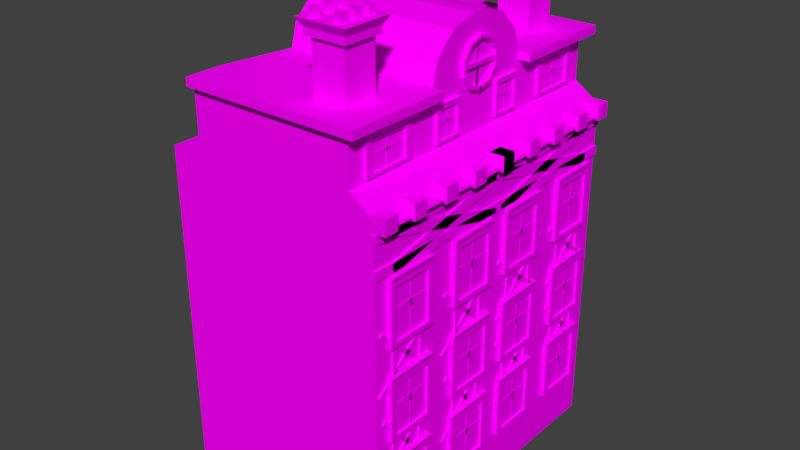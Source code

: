 # Source: b12.blend  (saved by Blender 2.77.0; exported with 4.5.12 LTS)
import bpy
from mathutils import Matrix  # noqa: F401  (used for matrix-valued properties, if any)

bpy.ops.wm.read_factory_settings(use_empty=True)
scene = bpy.context.scene
scene.name = 'Scene'

# ---- collections
col_collection_1 = bpy.data.collections.new('Collection 1'); scene.collection.children.link(col_collection_1)

# ---- images (referenced by path relative to the original .blend; pixels are not part of the script)
import os
ASSET_DIR = os.environ.get("B2B_ASSET_DIR", "")  # directory of the original .blend (textures are referenced by path, not embedded)
HERE = os.path.dirname(os.path.abspath(__file__))  # packed textures are extracted next to this script under _unpacked/

def load_image(name, relpath, width, height, colorspace="sRGB"):
    """Load a texture the original file referenced (path relative to the .blend, or extracted next to this script)."""
    p = next((c for c in (os.path.join(HERE, relpath), os.path.join(ASSET_DIR, relpath)) if relpath and os.path.exists(c)), "")
    if p:
        img = bpy.data.images.load(p, check_existing=True)
        img.name = name
    else:  # same state as the original file: an image datablock whose file is absent (Cycles renders it pink)
        img = bpy.data.images.new(name, width, height)
        img.source = "FILE"
        img.filepath = "//" + (relpath or name)
    img.colorspace_settings.name = colorspace
    return img
img_colorpalette_jpg_004 = load_image('colorPalette.jpg.004', 'colorPalette.jpg', 1024, 1024, 'sRGB')

# ---- materials (node trees are filled in below, after node groups)
mat_material_004 = bpy.data.materials.new('Material.004')
mat_material_004.alpha_threshold = 0.0
mat_material_004.roughness = 0.5
mat_material_004.line_color = (0.0, 0.0, 0.0, 1.0)

# ---- material node trees
mat_material_004.use_nodes = True; mat_material_004.node_tree.nodes.clear()
_N = mat_material_004.node_tree.nodes; _L = mat_material_004.node_tree.links
n0 = _N.new('ShaderNodeOutputMaterial'); n0.name = 'Material Output'; n0.location = (300, 300)
n1 = _N.new('ShaderNodeBsdfDiffuse'); n1.name = 'Diffuse BSDF'; n1.location = (10, 300)
n2 = _N.new('ShaderNodeTexImage'); n2.name = 'Image Texture'; n2.location = (228, 132)
n2.width = 140
n2.image = img_colorpalette_jpg_004
n3 = _N.new('ShaderNodeTexCoord'); n3.name = 'Texture Coordinate'; n3.location = (-183, 230)
_L.new(n1.outputs[0], n0.inputs[0])
_L.new(n3.outputs[2], n2.inputs[0])
_L.new(n2.outputs[0], n1.inputs[0])
n0.is_active_output = True

# ---- world
world_world = bpy.data.worlds.new('World'); scene.world = world_world
world_world.color = (0.05088, 0.05088, 0.05088)
world_world.use_sun_shadow = False
world_world.sun_shadow_jitter_overblur = 0.0
world_world.cycles.sampling_method = 'MANUAL'

# ---- meshes
me_cube = bpy.data.meshes.new('Cube')
me_cube.from_pydata([(3.02, 4.248, 0.00475), (-3.02, 4.248, 0.00475), (3.02, 4.248, 8.963), (-3.02, 4.248, 8.963), (3.02, 4.248, 9.237), (-3.02, 4.248, 9.237), (2.345, 4.248, 9.703), (3.02, 4.248, 9.237), (3.099, 4.248, 9.191), (3.038, 4.248, 8.963), (3.215, 4.248, 9.104), (3.244, 4.248, 9.03), (3.182, 4.248, 8.981), (-2.131, 4.248, 9.703), (-1.795, 1.605, 9.703), (2.345, 1.605, 9.72), (-2.131, 4.248, 10.91), (2.345, 4.248, 10.91), (-1.795, 0.1806, 12.41), (-1.795, 1.605, 10.98), (-1.795, 0.8927, 12.22), (-1.795, 1.414, 11.7), (2.345, 1.605, 10.98), (2.345, 0.1806, 12.41), (2.345, 1.414, 11.7), (2.345, 0.8927, 12.22), (2.345, 1.605, 10.91), (-1.795, 1.605, 10.91), (2.345, 3.501, 11.13), (2.345, 1.605, 11.13), (-1.795, 1.605, 11.13), (-2.131, 3.501, 11.13), (2.664, 4.455, 10.91), (2.664, 1.605, 10.91), (-2.131, 4.455, 10.91), (2.664, 4.455, 11.13), (2.664, 1.605, 11.13), (-2.131, 4.455, 11.13), (2.221, -0.01614, 11.29), (2.221, 0.4005, 11.8), (2.464, 0.4005, 11.8), (2.221, 0.6232, 11.47), (2.464, 0.6232, 11.47), (2.221, 0.6078, 11.07), (2.464, 0.6078, 11.07), (2.221, 0.3603, 10.75), (2.464, 0.3603, 10.75), (2.221, -0.04096, 10.64), (2.464, -0.04096, 10.64), (2.221, 0.0, 11.94), (2.464, 0.0, 11.94), (2.378, 0.5602, 11.34), (2.447, 0.5602, 11.34), (2.378, 0.5602, 11.24), (2.447, 0.5602, 11.24), (2.464, 0.5381, 11.44), (2.464, 0.3458, 11.73), (2.464, 0.5249, 11.1), (2.464, 0.3111, 10.83), (2.464, -0.03757, 10.73), (2.464, 0.0, 11.85), (2.351, 0.3458, 11.73), (2.351, -0.01614, 11.29), (2.351, 0.5381, 11.44), (2.351, 0.5249, 11.1), (2.351, 0.3111, 10.83), (2.351, -0.03757, 10.73), (2.351, 0.0, 11.85), (2.425, 2.53, 9.864), (2.425, 2.53, 10.58), (2.312, 2.366, 9.8), (2.425, 3.616, 9.858), (2.425, 3.616, 10.58), (2.312, 3.78, 9.787), (2.425, 2.366, 9.804), (2.425, 2.366, 10.65), (2.425, 3.78, 10.65), (2.425, 3.78, 9.787), (2.358, 2.53, 9.863), (2.358, 2.53, 10.58), (2.358, 3.616, 10.58), (2.358, 3.616, 9.858), (2.369, 2.518, 10.21), (2.369, 2.518, 10.3), (2.287, 2.518, 10.21), (2.287, 2.518, 10.3), (2.369, 3.628, 10.21), (2.369, 3.628, 10.3), (2.287, 3.628, 10.21), (2.287, 3.628, 10.3), (2.369, 3.046, 10.59), (2.369, 3.1, 10.59), (2.287, 3.046, 10.59), (2.287, 3.1, 10.59), (2.369, 3.046, 9.828), (2.369, 3.1, 9.828), (2.287, 3.046, 9.828), (2.287, 3.1, 9.828), (2.455, 2.375, 10.71), (2.281, 2.375, 10.71), (2.281, 3.771, 10.71), (2.455, 3.771, 10.71), (3.02, 0.0, 0.00475), (-3.02, 0.0, 0.00475), (3.02, 0.0, 8.966), (-3.02, 0.0, 8.963), (3.02, 0.0, 9.237), (-3.02, 0.0, 9.237), (3.02, 0.0, 9.237), (-2.131, 0.0, 9.703), (2.345, 0.0, 9.703), (3.099, 0.0, 9.192), (3.215, 0.0, 9.106), (3.244, 0.0, 9.033), (3.182, 0.0, 8.984), (3.038, 0.0, 8.966), (-1.795, 0.0, 9.703), (2.345, 0.0, 9.703), (2.447, 0.0, 11.34), (2.378, 0.0, 11.34), (2.447, 0.0, 11.24), (2.378, 0.0, 11.24), (-1.795, 0.0, 12.41), (2.345, 0.0, 12.41), (3.149, 2.626, 6.192), (3.149, 2.626, 7.554), (3.036, 2.462, 6.059), (3.149, 3.712, 6.192), (3.149, 3.712, 7.554), (3.036, 3.875, 6.059), (3.149, 2.462, 6.059), (3.149, 2.462, 7.689), (3.149, 3.875, 7.688), (3.149, 3.875, 6.059), (3.082, 2.626, 6.192), (3.082, 2.626, 7.554), (3.082, 3.712, 7.553), (3.082, 3.712, 6.192), (3.093, 2.614, 6.849), (3.093, 2.614, 7.02), (3.011, 2.614, 6.849), (3.011, 2.614, 7.02), (3.093, 3.724, 6.849), (3.093, 3.724, 7.02), (3.011, 3.724, 6.849), (3.011, 3.724, 7.02), (3.093, 3.142, 7.582), (3.093, 3.196, 7.582), (3.011, 3.142, 7.581), (3.011, 3.196, 7.581), (3.093, 3.142, 6.136), (3.093, 3.196, 6.136), (3.011, 3.142, 6.136), (3.011, 3.196, 6.136), (3.18, 2.471, 7.81), (3.005, 2.471, 7.807), (3.005, 3.866, 7.806), (3.18, 3.866, 7.808), (3.149, 2.626, 3.727), (3.149, 2.626, 5.082), (3.036, 2.462, 3.594), (3.149, 3.712, 3.727), (3.149, 3.712, 5.082), (3.036, 3.875, 3.594), (3.149, 2.462, 3.594), (3.149, 2.462, 5.214), (3.149, 3.875, 5.214), (3.149, 3.875, 3.594), (3.082, 2.626, 3.727), (3.082, 2.626, 5.082), (3.082, 3.712, 5.082), (3.082, 3.712, 3.727), (3.093, 2.614, 4.385), (3.093, 2.614, 4.555), (3.011, 2.614, 4.385), (3.011, 2.614, 4.555), (3.093, 3.724, 4.385), (3.093, 3.724, 4.555), (3.011, 3.724, 4.385), (3.011, 3.724, 4.555), (3.093, 3.142, 5.095), (3.093, 3.196, 5.095), (3.011, 3.142, 5.095), (3.011, 3.196, 5.095), (3.093, 3.142, 3.671), (3.093, 3.196, 3.671), (3.011, 3.142, 3.671), (3.011, 3.196, 3.671), (3.18, 2.471, 5.325), (3.005, 2.471, 5.325), (3.005, 3.866, 5.325), (3.18, 3.866, 5.325), (3.149, 2.626, 1.468), (3.149, 2.626, 2.823), (3.036, 2.462, 1.335), (3.149, 3.712, 1.468), (3.149, 3.712, 2.823), (3.036, 3.875, 1.335), (3.149, 2.462, 1.335), (3.149, 2.462, 2.955), (3.149, 3.875, 2.955), (3.149, 3.875, 1.335), (3.082, 2.626, 1.468), (3.082, 2.626, 2.823), (3.082, 3.712, 2.823), (3.082, 3.712, 1.468), (3.093, 2.614, 2.126), (3.093, 2.614, 2.296), (3.011, 2.614, 2.126), (3.011, 2.614, 2.296), (3.093, 3.724, 2.126), (3.093, 3.724, 2.296), (3.011, 3.724, 2.126), (3.011, 3.724, 2.296), (3.093, 3.142, 2.836), (3.093, 3.196, 2.836), (3.011, 3.142, 2.836), (3.011, 3.196, 2.836), (3.093, 3.142, 1.413), (3.093, 3.196, 1.413), (3.011, 3.142, 1.413), (3.011, 3.196, 1.413), (3.18, 2.471, 3.066), (3.005, 2.471, 3.066), (3.005, 3.866, 3.066), (3.18, 3.866, 3.066), (2.957, 3.622, 6.295), (2.957, 3.622, 5.045), (3.071, 3.724, 7.796), (3.071, 0.1093, 8.611), (3.071, 3.748, 8.071), (3.071, 0.1332, 8.887), (2.957, 3.724, 7.796), (2.957, 0.1093, 8.611), (2.957, 0.1332, 8.887), (2.957, 3.748, 8.071), (2.957, 3.737, 5.045), (2.957, 3.737, 6.295), (3.071, 3.622, 5.045), (3.071, 3.622, 6.295), (3.071, 3.737, 5.045), (3.071, 3.737, 6.295), (2.957, 2.696, 6.295), (2.957, 2.696, 5.045), (2.957, 2.811, 5.045), (2.957, 2.811, 6.295), (3.071, 2.696, 5.045), (3.071, 2.696, 6.295), (3.071, 2.811, 5.045), (3.071, 2.811, 6.295), (2.957, 2.276, 6.407), (2.957, 4.139, 4.845), (2.957, 4.213, 4.933), (2.957, 2.35, 6.495), (3.071, 4.139, 4.845), (3.071, 2.276, 6.407), (3.071, 4.213, 4.933), (3.071, 2.35, 6.495), (2.957, 3.622, 3.895), (2.957, 3.622, 2.645), (2.957, 3.737, 2.645), (2.957, 3.737, 3.895), (3.071, 3.622, 2.645), (3.071, 3.622, 3.895), (3.071, 3.737, 2.645), (3.071, 3.737, 3.895), (2.957, 2.696, 3.895), (2.957, 2.696, 2.645), (2.957, 2.811, 2.645), (2.957, 2.811, 3.895), (3.071, 2.696, 2.645), (3.071, 2.696, 3.895), (3.071, 2.811, 2.645), (3.071, 2.811, 3.895), (2.957, 2.507, 2.302), (2.957, 4.069, 4.165), (2.957, 3.981, 4.239), (2.957, 2.419, 2.375), (3.071, 4.069, 4.165), (3.071, 2.507, 2.302), (3.071, 3.981, 4.239), (3.071, 2.419, 2.375), (3.149, 0.4355, 6.192), (3.149, 0.4355, 7.554), (3.036, 0.2718, 6.059), (3.149, 1.522, 6.192), (3.149, 1.522, 7.554), (3.036, 1.685, 6.059), (3.149, 0.2718, 6.059), (3.149, 0.2718, 7.689), (3.149, 1.685, 7.688), (3.149, 1.685, 6.059), (3.082, 0.4355, 6.192), (3.082, 0.4355, 7.554), (3.082, 1.522, 7.553), (3.082, 1.522, 6.192), (3.093, 0.4235, 6.849), (3.093, 0.4235, 7.02), (3.011, 0.4235, 6.849), (3.011, 0.4235, 7.02), (3.093, 1.534, 6.849), (3.093, 1.534, 7.02), (3.011, 1.534, 6.849), (3.011, 1.534, 7.02), (3.093, 0.9515, 7.582), (3.093, 1.006, 7.582), (3.011, 0.9515, 7.581), (3.011, 1.006, 7.581), (3.093, 0.9515, 6.136), (3.093, 1.006, 6.136), (3.011, 0.9515, 6.136), (3.011, 1.006, 6.136), (3.18, 0.2808, 7.81), (3.005, 0.2808, 7.807), (3.005, 1.676, 7.806), (3.18, 1.676, 7.808), (3.149, 0.4355, 3.727), (3.149, 0.4355, 5.082), (3.036, 0.2718, 3.594), (3.149, 1.522, 3.727), (3.149, 1.522, 5.082), (3.036, 1.685, 3.594), (3.149, 0.2718, 3.594), (3.149, 0.2718, 5.214), (3.149, 1.685, 5.214), (3.149, 1.685, 3.594), (3.082, 0.4355, 3.727), (3.082, 0.4355, 5.082), (3.082, 1.522, 5.082), (3.082, 1.522, 3.727), (3.093, 0.4235, 4.385), (3.093, 0.4235, 4.555), (3.011, 0.4235, 4.385), (3.011, 0.4235, 4.555), (3.093, 1.534, 4.385), (3.093, 1.534, 4.555), (3.011, 1.534, 4.385), (3.011, 1.534, 4.555), (3.093, 0.9515, 5.095), (3.093, 1.006, 5.095), (3.011, 0.9515, 5.095), (3.011, 1.006, 5.095), (3.093, 0.9515, 3.671), (3.093, 1.006, 3.671), (3.011, 0.9515, 3.671), (3.011, 1.006, 3.671), (3.18, 0.2808, 5.325), (3.005, 0.2808, 5.325), (3.005, 1.676, 5.325), (3.18, 1.676, 5.325), (3.149, 0.4355, 1.468), (3.149, 0.4355, 2.823), (3.036, 0.2718, 1.335), (3.149, 1.522, 1.468), (3.149, 1.522, 2.823), (3.036, 1.685, 1.335), (3.149, 0.2718, 1.335), (3.149, 0.2718, 2.955), (3.149, 1.685, 2.955), (3.149, 1.685, 1.335), (3.082, 0.4355, 1.468), (3.082, 0.4355, 2.823), (3.082, 1.522, 2.823), (3.082, 1.522, 1.468), (3.093, 0.4235, 2.126), (3.093, 0.4235, 2.296), (3.011, 0.4235, 2.126), (3.011, 0.4235, 2.296), (3.093, 1.534, 2.126), (3.093, 1.534, 2.296), (3.011, 1.534, 2.126), (3.011, 1.534, 2.296), (3.093, 0.9515, 2.836), (3.093, 1.006, 2.836), (3.011, 0.9515, 2.836), (3.011, 1.006, 2.836), (3.093, 0.9515, 1.413), (3.093, 1.006, 1.413), (3.011, 0.9515, 1.413), (3.011, 1.006, 1.413), (3.18, 0.2808, 3.066), (3.005, 0.2808, 3.066), (3.005, 1.676, 3.066), (3.18, 1.676, 3.066), (2.957, 1.432, 6.295), (2.957, 1.432, 5.045), (2.957, 1.547, 5.045), (2.957, 1.547, 6.295), (3.071, 1.432, 5.045), (3.071, 1.432, 6.295), (3.071, 1.547, 5.045), (3.071, 1.547, 6.295), (2.957, 0.506, 6.295), (2.957, 0.506, 5.045), (2.957, 0.6208, 5.045), (2.957, 0.6208, 6.295), (3.071, 0.506, 5.045), (3.071, 0.506, 6.295), (3.071, 0.6208, 5.045), (3.071, 0.6208, 6.295), (2.957, 0.0857, 6.407), (2.957, 1.949, 4.845), (2.957, 2.023, 4.933), (2.957, 0.1594, 6.495), (3.071, 1.949, 4.845), (3.071, 0.0857, 6.407), (3.071, 2.023, 4.933), (3.071, 0.1594, 6.495), (2.957, 1.432, 3.895), (2.957, 1.432, 2.645), (2.957, 1.547, 2.645), (2.957, 1.547, 3.895), (3.071, 1.432, 2.645), (3.071, 1.432, 3.895), (3.071, 1.547, 2.645), (3.071, 1.547, 3.895), (2.957, 0.506, 3.895), (2.957, 0.506, 2.645), (2.957, 0.6208, 2.645), (2.957, 0.6208, 3.895), (3.071, 0.506, 2.645), (3.071, 0.506, 3.895), (3.071, 0.6208, 2.645), (3.071, 0.6208, 3.895), (2.957, 0.3172, 2.302), (2.957, 1.879, 4.165), (2.957, 1.791, 4.239), (2.957, 0.2292, 2.375), (3.071, 1.879, 4.165), (3.071, 0.3172, 2.302), (3.071, 1.791, 4.239), (3.071, 0.2292, 2.375), (2.425, 0.7597, 9.864), (2.425, 0.7597, 10.58), (2.312, 0.6652, 9.8), (2.425, 1.387, 9.858), (2.425, 1.387, 10.58), (2.312, 1.481, 9.787), (2.425, 0.6652, 9.804), (2.425, 0.6652, 10.65), (2.425, 1.481, 10.65), (2.425, 1.481, 9.787), (2.358, 0.7597, 9.863), (2.358, 0.7597, 10.58), (2.358, 1.387, 10.58), (2.358, 1.387, 9.858), (2.369, 0.7528, 10.21), (2.369, 0.7528, 10.3), (2.287, 0.7528, 10.21), (2.287, 0.7528, 10.3), (2.369, 1.394, 10.21), (2.369, 1.394, 10.3), (2.287, 1.394, 10.21), (2.287, 1.394, 10.3), (2.369, 1.058, 10.59), (2.369, 1.089, 10.59), (2.287, 1.058, 10.59), (2.287, 1.089, 10.59), (2.369, 1.058, 9.828), (2.369, 1.089, 9.828), (2.287, 1.058, 9.828), (2.287, 1.089, 9.828), (2.455, 0.6703, 10.71), (2.281, 0.6703, 10.71), (2.281, 1.476, 10.71), (2.455, 1.476, 10.71), (2.905, 3.847, 8.956), (2.905, 3.847, 9.353), (2.905, 4.243, 8.956), (2.905, 4.243, 9.353), (3.302, 3.847, 8.956), (3.302, 3.847, 9.353), (3.302, 4.243, 8.956), (3.302, 4.243, 9.353), (2.905, 2.914, 8.956), (2.905, 2.914, 9.353), (2.905, 3.31, 8.956), (2.905, 3.31, 9.353), (3.302, 2.914, 8.956), (3.302, 2.914, 9.353), (3.302, 3.31, 8.956), (3.302, 3.31, 9.353), (2.905, 1.861, 8.956), (2.905, 1.861, 9.353), (2.905, 2.258, 8.956), (2.905, 2.258, 9.353), (3.302, 1.861, 8.956), (3.302, 1.861, 9.353), (3.302, 2.258, 8.956), (3.302, 2.258, 9.353), (2.905, 0.855, 8.956), (2.905, 0.855, 9.353), (2.905, 1.252, 8.956), (2.905, 1.252, 9.353), (3.302, 0.855, 8.956), (3.302, 0.855, 9.353), (3.302, 1.252, 8.956), (3.302, 1.252, 9.353), (2.905, -0.1977, 8.956), (2.905, -0.1977, 9.353), (2.905, 0.199, 8.956), (2.905, 0.199, 9.353), (3.302, -0.1977, 8.956), (3.302, -0.1977, 9.353), (3.302, 0.199, 8.956), (3.302, 0.199, 9.353), (0.9051, 2.769, 10.65), (0.9051, 2.769, 12.48), (0.9051, 3.673, 10.65), (0.9051, 3.673, 12.48), (1.809, 2.769, 10.65), (1.809, 2.769, 12.48), (1.809, 3.673, 10.65), (1.809, 3.673, 12.48), (0.8009, 2.665, 12.48), (0.8009, 3.777, 12.48), (1.913, 3.777, 12.48), (1.913, 2.665, 12.48), (0.8009, 2.665, 12.66), (0.8009, 3.777, 12.66), (1.913, 3.777, 12.66), (1.913, 2.665, 12.66), (0.673, 2.537, 12.87), (0.673, 3.905, 12.87), (2.041, 3.905, 12.87), (2.041, 2.537, 12.87), (0.9117, 2.737, 12.78), (0.9117, 2.737, 13.09), (0.9117, 2.924, 12.78), (0.9117, 2.924, 13.09), (1.099, 2.737, 12.78), (1.099, 2.737, 13.09), (1.099, 2.924, 12.78), (1.099, 2.924, 13.09), (0.9117, 3.147, 12.78), (0.9117, 3.147, 13.09), (0.9117, 3.334, 12.78), (0.9117, 3.334, 13.09), (1.099, 3.147, 12.78), (1.099, 3.147, 13.09), (1.099, 3.334, 12.78), (1.099, 3.334, 13.09), (0.9117, 3.561, 12.78), (0.9117, 3.561, 13.09), (0.9117, 3.748, 12.78), (0.9117, 3.748, 13.09), (1.099, 3.561, 12.78), (1.099, 3.561, 13.09), (1.099, 3.748, 12.78), (1.099, 3.748, 13.09), (1.603, 2.737, 12.78), (1.603, 2.737, 13.09), (1.603, 2.924, 12.78), (1.603, 2.924, 13.09), (1.791, 2.737, 12.78), (1.791, 2.737, 13.09), (1.791, 2.924, 12.78), (1.791, 2.924, 13.09), (1.603, 3.147, 12.78), (1.603, 3.147, 13.09), (1.603, 3.334, 12.78), (1.603, 3.334, 13.09), (1.791, 3.147, 12.78), (1.791, 3.147, 13.09), (1.791, 3.334, 12.78), (1.791, 3.334, 13.09), (1.603, 3.561, 12.78), (1.603, 3.561, 13.09), (1.603, 3.748, 12.78), (1.603, 3.748, 13.09), (1.791, 3.561, 12.78), (1.791, 3.561, 13.09), (1.791, 3.748, 12.78), (1.791, 3.748, 13.09), (2.957, 0.01921, 8.691), (2.957, 4.271, 8.691), (2.957, 4.271, 8.933), (2.957, 0.01921, 8.933), (3.071, 4.271, 8.691), (3.071, 0.01921, 8.691), (3.071, 4.271, 8.933), (3.071, 0.01921, 8.933), (3.071, 0.01921, 8.107), (3.071, 4.271, 8.107), (3.071, 0.01921, 7.865), (3.071, 4.271, 7.865), (2.957, 0.01921, 8.107), (2.957, 4.271, 8.107), (2.957, 4.271, 7.865), (2.957, 0.01921, 7.865), (3.071, 3.77, 8.701), (3.071, 0.195, 7.727), (3.071, 3.662, 8.955), (3.071, 0.08691, 7.981), (2.957, 3.77, 8.701), (2.957, 0.195, 7.727), (2.957, 0.08691, 7.981), (2.957, 3.662, 8.955), (2.957, 4.083, 6.552), (2.957, 2.326, 4.871), (2.957, 2.405, 4.788), (2.957, 4.163, 6.469), (3.071, 2.326, 4.871), (3.071, 4.083, 6.552), (3.071, 2.405, 4.788), (3.071, 4.163, 6.469), (2.957, 2.363, 4.109), (2.957, 4.043, 2.352), (2.957, 4.126, 2.431), (2.957, 2.446, 4.189), (3.071, 4.043, 2.352), (3.071, 2.363, 4.109), (3.071, 4.126, 2.431), (3.071, 2.446, 4.189), (2.957, 1.893, 6.552), (2.957, 0.1358, 4.871), (2.957, 0.2152, 4.788), (2.957, 1.973, 6.469), (3.071, 0.1358, 4.871), (3.071, 1.893, 6.552), (3.071, 0.2152, 4.788), (3.071, 1.973, 6.469), (2.957, 0.1726, 4.109), (2.957, 1.853, 2.352), (2.957, 1.936, 2.431), (2.957, 0.2555, 4.189), (3.071, 1.853, 2.352), (3.071, 0.1726, 4.109), (3.071, 1.936, 2.431), (3.071, 0.2555, 4.189)], [(116, 117)], [(111, 8, 7, 108), (103, 105, 3, 1), (2, 0, 1, 3), (2, 3, 5, 4), (2, 4, 7, 8, 10, 11, 12, 9), (104, 2, 9, 115), (4, 5, 13, 6), (106, 4, 6, 110), (15, 14, 19, 22), (110, 6, 15, 117), (22, 19, 21, 24), (24, 21, 20, 25), (25, 20, 18, 23), (14, 116, 122, 18, 20, 21, 19), (15, 6, 17, 26), (14, 15, 26, 27), (6, 13, 16, 17), (13, 14, 27, 16), (28, 31, 30, 29), (27, 26, 29, 30), (16, 27, 30, 31), (26, 17, 32, 33), (32, 34, 37, 35), (33, 32, 35, 36), (17, 16, 34, 32), (28, 29, 36, 35), (16, 31, 37, 34), (31, 28, 35, 37), (29, 26, 33, 36), (38, 39, 41), (39, 40, 42, 41), (38, 41, 43), (56, 60, 67, 61), (41, 42, 44, 43), (38, 43, 45), (58, 57, 64, 65), (43, 44, 46, 45), (38, 45, 47), (45, 46, 48, 47), (57, 55, 63, 64), (55, 56, 61, 63), (38, 49, 39), (59, 58, 65, 66), (49, 50, 40, 39), (118, 52, 51, 119), (52, 54, 53, 51), (119, 51, 53, 121), (120, 54, 52, 118), (56, 55, 42, 40), (55, 57, 44, 42), (57, 58, 46, 44), (58, 59, 48, 46), (60, 56, 40, 50), (62, 63, 61), (62, 64, 63), (62, 65, 64), (62, 66, 65), (62, 61, 67), (70, 99, 100, 73), (73, 100, 101, 76, 77), (71, 72, 80, 81), (74, 70, 73, 77), (68, 69, 75, 74), (72, 71, 77, 76), (69, 72, 76, 75), (71, 68, 74, 77), (80, 79, 78, 81), (72, 69, 79, 80), (69, 68, 78, 79), (68, 71, 81, 78), (83, 85, 84, 82), (85, 89, 88, 84), (89, 87, 86, 88), (87, 83, 82, 86), (82, 84, 88, 86), (87, 89, 85, 83), (91, 93, 92, 90), (93, 97, 96, 92), (97, 95, 94, 96), (95, 91, 90, 94), (90, 92, 96, 94), (95, 97, 93, 91), (101, 100, 99, 98), (75, 76, 101, 98), (75, 98, 99, 70, 74), (13, 109, 116, 14), (12, 114, 115, 9), (11, 113, 114, 12), (10, 112, 113, 11), (8, 111, 112, 10), (4, 106, 108, 7), (3, 105, 107, 5), (5, 107, 109, 13), (0, 2, 104, 102), (0, 102, 103, 1), (54, 120, 121, 53), (123, 117, 15, 22, 24, 25, 23), (23, 18, 122, 123), (126, 155, 156, 129), (129, 156, 157, 132, 133), (127, 128, 136, 137), (130, 126, 129, 133), (124, 125, 131, 130), (128, 127, 133, 132), (125, 128, 132, 131), (127, 124, 130, 133), (136, 135, 134, 137), (128, 125, 135, 136), (125, 124, 134, 135), (124, 127, 137, 134), (139, 141, 140, 138), (141, 145, 144, 140), (145, 143, 142, 144), (143, 139, 138, 142), (138, 140, 144, 142), (143, 145, 141, 139), (147, 149, 148, 146), (149, 153, 152, 148), (153, 151, 150, 152), (151, 147, 146, 150), (146, 148, 152, 150), (151, 153, 149, 147), (157, 156, 155, 154), (131, 132, 157, 154), (131, 154, 155, 126, 130), (160, 189, 190, 163), (163, 190, 191, 166, 167), (161, 162, 170, 171), (164, 160, 163, 167), (158, 159, 165, 164), (162, 161, 167, 166), (159, 162, 166, 165), (161, 158, 164, 167), (170, 169, 168, 171), (162, 159, 169, 170), (159, 158, 168, 169), (158, 161, 171, 168), (173, 175, 174, 172), (175, 179, 178, 174), (179, 177, 176, 178), (177, 173, 172, 176), (172, 174, 178, 176), (177, 179, 175, 173), (181, 183, 182, 180), (183, 187, 186, 182), (187, 185, 184, 186), (185, 181, 180, 184), (180, 182, 186, 184), (185, 187, 183, 181), (191, 190, 189, 188), (165, 166, 191, 188), (165, 188, 189, 160, 164), (194, 223, 224, 197), (197, 224, 225, 200, 201), (195, 196, 204, 205), (198, 194, 197, 201), (192, 193, 199, 198), (196, 195, 201, 200), (193, 196, 200, 199), (195, 192, 198, 201), (204, 203, 202, 205), (196, 193, 203, 204), (193, 192, 202, 203), (192, 195, 205, 202), (207, 209, 208, 206), (209, 213, 212, 208), (213, 211, 210, 212), (211, 207, 206, 210), (206, 208, 212, 210), (211, 213, 209, 207), (215, 217, 216, 214), (217, 221, 220, 216), (221, 219, 218, 220), (219, 215, 214, 218), (214, 216, 220, 218), (219, 221, 217, 215), (225, 224, 223, 222), (199, 200, 225, 222), (199, 222, 223, 194, 198), (226, 237, 236, 227), (230, 228, 232, 235), (234, 233, 229, 231), (230, 235, 234, 231), (228, 230, 231, 229), (232, 228, 229, 233), (235, 232, 233, 234), (237, 241, 240, 236), (241, 239, 238, 240), (239, 226, 227, 238), (227, 236, 240, 238), (239, 241, 237, 226), (242, 245, 244, 243), (245, 249, 248, 244), (249, 247, 246, 248), (247, 242, 243, 246), (243, 244, 248, 246), (247, 249, 245, 242), (250, 253, 252, 251), (253, 257, 256, 252), (257, 255, 254, 256), (255, 250, 251, 254), (251, 252, 256, 254), (255, 257, 253, 250), (258, 261, 260, 259), (261, 265, 264, 260), (265, 263, 262, 264), (263, 258, 259, 262), (259, 260, 264, 262), (263, 265, 261, 258), (266, 269, 268, 267), (269, 273, 272, 268), (273, 271, 270, 272), (271, 266, 267, 270), (267, 268, 272, 270), (271, 273, 269, 266), (274, 277, 276, 275), (277, 281, 280, 276), (281, 279, 278, 280), (279, 274, 275, 278), (275, 276, 280, 278), (279, 281, 277, 274), (284, 313, 314, 287), (287, 314, 315, 290, 291), (285, 286, 294, 295), (288, 284, 287, 291), (282, 283, 289, 288), (286, 285, 291, 290), (283, 286, 290, 289), (285, 282, 288, 291), (294, 293, 292, 295), (286, 283, 293, 294), (283, 282, 292, 293), (282, 285, 295, 292), (297, 299, 298, 296), (299, 303, 302, 298), (303, 301, 300, 302), (301, 297, 296, 300), (296, 298, 302, 300), (301, 303, 299, 297), (305, 307, 306, 304), (307, 311, 310, 306), (311, 309, 308, 310), (309, 305, 304, 308), (304, 306, 310, 308), (309, 311, 307, 305), (315, 314, 313, 312), (289, 290, 315, 312), (289, 312, 313, 284, 288), (318, 347, 348, 321), (321, 348, 349, 324, 325), (319, 320, 328, 329), (322, 318, 321, 325), (316, 317, 323, 322), (320, 319, 325, 324), (317, 320, 324, 323), (319, 316, 322, 325), (328, 327, 326, 329), (320, 317, 327, 328), (317, 316, 326, 327), (316, 319, 329, 326), (331, 333, 332, 330), (333, 337, 336, 332), (337, 335, 334, 336), (335, 331, 330, 334), (330, 332, 336, 334), (335, 337, 333, 331), (339, 341, 340, 338), (341, 345, 344, 340), (345, 343, 342, 344), (343, 339, 338, 342), (338, 340, 344, 342), (343, 345, 341, 339), (349, 348, 347, 346), (323, 324, 349, 346), (323, 346, 347, 318, 322), (352, 381, 382, 355), (355, 382, 383, 358, 359), (353, 354, 362, 363), (356, 352, 355, 359), (350, 351, 357, 356), (354, 353, 359, 358), (351, 354, 358, 357), (353, 350, 356, 359), (362, 361, 360, 363), (354, 351, 361, 362), (351, 350, 360, 361), (350, 353, 363, 360), (365, 367, 366, 364), (367, 371, 370, 366), (371, 369, 368, 370), (369, 365, 364, 368), (364, 366, 370, 368), (369, 371, 367, 365), (373, 375, 374, 372), (375, 379, 378, 374), (379, 377, 376, 378), (377, 373, 372, 376), (372, 374, 378, 376), (377, 379, 375, 373), (383, 382, 381, 380), (357, 358, 383, 380), (357, 380, 381, 352, 356), (384, 387, 386, 385), (387, 391, 390, 386), (391, 389, 388, 390), (389, 384, 385, 388), (385, 386, 390, 388), (389, 391, 387, 384), (392, 395, 394, 393), (395, 399, 398, 394), (399, 397, 396, 398), (397, 392, 393, 396), (393, 394, 398, 396), (397, 399, 395, 392), (400, 403, 402, 401), (403, 407, 406, 402), (407, 405, 404, 406), (405, 400, 401, 404), (401, 402, 406, 404), (405, 407, 403, 400), (408, 411, 410, 409), (411, 415, 414, 410), (415, 413, 412, 414), (413, 408, 409, 412), (409, 410, 414, 412), (413, 415, 411, 408), (416, 419, 418, 417), (419, 423, 422, 418), (423, 421, 420, 422), (421, 416, 417, 420), (417, 418, 422, 420), (421, 423, 419, 416), (424, 427, 426, 425), (427, 431, 430, 426), (431, 429, 428, 430), (429, 424, 425, 428), (425, 426, 430, 428), (429, 431, 427, 424), (434, 463, 464, 437), (437, 464, 465, 440, 441), (435, 436, 444, 445), (438, 434, 437, 441), (432, 433, 439, 438), (436, 435, 441, 440), (433, 436, 440, 439), (435, 432, 438, 441), (444, 443, 442, 445), (436, 433, 443, 444), (433, 432, 442, 443), (432, 435, 445, 442), (447, 449, 448, 446), (449, 453, 452, 448), (453, 451, 450, 452), (451, 447, 446, 450), (446, 448, 452, 450), (451, 453, 449, 447), (455, 457, 456, 454), (457, 461, 460, 456), (461, 459, 458, 460), (459, 455, 454, 458), (454, 456, 460, 458), (459, 461, 457, 455), (465, 464, 463, 462), (439, 440, 465, 462), (439, 462, 463, 434, 438), (467, 469, 468, 466), (469, 473, 472, 468), (473, 471, 470, 472), (471, 467, 466, 470), (466, 468, 472, 470), (471, 473, 469, 467), (475, 477, 476, 474), (477, 481, 480, 476), (481, 479, 478, 480), (479, 475, 474, 478), (474, 476, 480, 478), (479, 481, 477, 475), (483, 485, 484, 482), (485, 489, 488, 484), (489, 487, 486, 488), (487, 483, 482, 486), (482, 484, 488, 486), (487, 489, 485, 483), (491, 493, 492, 490), (493, 497, 496, 492), (497, 495, 494, 496), (495, 491, 490, 494), (490, 492, 496, 494), (495, 497, 493, 491), (499, 501, 500, 498), (501, 505, 504, 500), (505, 503, 502, 504), (503, 499, 498, 502), (498, 500, 504, 502), (503, 505, 501, 499), (507, 509, 508, 506), (509, 513, 512, 508), (513, 511, 510, 512), (511, 507, 506, 510), (506, 508, 512, 510), (509, 507, 514, 515), (517, 516, 520, 521), (507, 511, 517, 514), (513, 509, 515, 516), (511, 513, 516, 517), (518, 521, 525, 522), (515, 514, 518, 519), (514, 517, 521, 518), (516, 515, 519, 520), (525, 524, 523, 522), (520, 519, 523, 524), (521, 520, 524, 525), (519, 518, 522, 523), (527, 529, 528, 526), (529, 533, 532, 528), (533, 531, 530, 532), (531, 527, 526, 530), (526, 528, 532, 530), (531, 533, 529, 527), (535, 537, 536, 534), (537, 541, 540, 536), (541, 539, 538, 540), (539, 535, 534, 538), (534, 536, 540, 538), (539, 541, 537, 535), (543, 545, 544, 542), (545, 549, 548, 544), (549, 547, 546, 548), (547, 543, 542, 546), (542, 544, 548, 546), (547, 549, 545, 543), (551, 553, 552, 550), (553, 557, 556, 552), (557, 555, 554, 556), (555, 551, 550, 554), (550, 552, 556, 554), (555, 557, 553, 551), (559, 561, 560, 558), (561, 565, 564, 560), (565, 563, 562, 564), (563, 559, 558, 562), (558, 560, 564, 562), (563, 565, 561, 559), (567, 569, 568, 566), (569, 573, 572, 568), (573, 571, 570, 572), (571, 567, 566, 570), (566, 568, 572, 570), (571, 573, 569, 567), (574, 577, 576, 575), (577, 581, 580, 576), (581, 579, 578, 580), (579, 574, 575, 578), (575, 576, 580, 578), (579, 581, 577, 574), (584, 582, 586, 589), (588, 587, 583, 585), (584, 589, 588, 585), (582, 584, 585, 583), (586, 582, 583, 587), (589, 586, 587, 588), (592, 590, 594, 597), (596, 595, 591, 593), (592, 597, 596, 593), (590, 592, 593, 591), (594, 590, 591, 595), (597, 594, 595, 596), (598, 601, 600, 599), (601, 605, 604, 600), (605, 603, 602, 604), (603, 598, 599, 602), (599, 600, 604, 602), (603, 605, 601, 598), (606, 609, 608, 607), (609, 613, 612, 608), (613, 611, 610, 612), (611, 606, 607, 610), (607, 608, 612, 610), (611, 613, 609, 606), (614, 617, 616, 615), (617, 621, 620, 616), (621, 619, 618, 620), (619, 614, 615, 618), (615, 616, 620, 618), (619, 621, 617, 614), (622, 625, 624, 623), (625, 629, 628, 624), (629, 627, 626, 628), (627, 622, 623, 626), (623, 624, 628, 626), (627, 629, 625, 622)])
_uv = me_cube.uv_layers.new(name='UVMap')
_uv.uv.foreach_set('vector', [0.7465, 0.0207, 0.7465, 0.02453, 0.7464, 0.02453, 0.7464, 0.0207, 0.7436, 0.01293, 0.7436, 0.02102, 0.7413, 0.02101, 0.7413, 0.01292, 0.7412, 0.01468, 0.7412, 0.02278, 0.738, 0.02278, 0.738, 0.01468, 0.7412, 0.01468, 0.738, 0.01468, 0.738, 0.01443, 0.7412, 0.01443, 0.7412, 0.01468, 0.7412, 0.01443, 0.7412, 0.01443, 0.7413, 0.01448, 0.7413, 0.01455, 0.7413, 0.01462, 0.7413, 0.01467, 0.7412, 0.01468, 0.7465, 0.02454, 0.7465, 0.0207, 0.7466, 0.0207, 0.7466, 0.02454, 0.7412, 0.01443, 0.738, 0.01443, 0.7384, 0.01401, 0.7409, 0.01401, 0.7409, 0.02661, 0.7409, 0.02278, 0.7413, 0.02279, 0.7413, 0.02663, 0.7459, 0.01667, 0.7459, 0.01292, 0.7466, 0.01292, 0.7466, 0.01667, 0.7409, 0.02278, 0.7409, 0.02661, 0.7409, 0.02423, 0.7409, 0.02278, 0.7466, 0.01667, 0.7466, 0.01292, 0.747, 0.01292, 0.747, 0.01667, 0.7474, 0.01667, 0.7474, 0.02041, 0.7472, 0.02041, 0.7472, 0.01667, 0.7472, 0.01667, 0.7472, 0.02041, 0.7468, 0.02041, 0.7468, 0.01667, 0.7413, 0.0256, 0.7422, 0.0256, 0.7422, 0.02805, 0.7421, 0.02805, 0.7417, 0.02787, 0.7414, 0.0274, 0.7413, 0.02676, 0.7409, 0.02423, 0.7409, 0.02661, 0.7403, 0.02661, 0.7403, 0.02423, 0.7459, 0.0207, 0.7459, 0.01695, 0.7466, 0.01695, 0.7466, 0.0207, 0.7409, 0.01401, 0.7384, 0.01401, 0.7384, 0.01292, 0.7409, 0.01292, 0.743, 0.02579, 0.743, 0.02819, 0.7423, 0.02819, 0.7423, 0.02579, 0.7385, 0.02682, 0.7385, 0.02278, 0.7395, 0.02308, 0.7395, 0.02682, 0.7466, 0.0207, 0.7466, 0.01695, 0.7467, 0.01695, 0.7467, 0.0207, 0.7423, 0.02579, 0.7423, 0.02819, 0.7422, 0.02819, 0.7422, 0.02646, 0.7413, 0.02531, 0.7428, 0.02531, 0.7429, 0.0256, 0.7413, 0.0256, 0.7467, 0.02474, 0.7467, 0.02041, 0.7468, 0.02041, 0.7468, 0.02474, 0.7463, 0.02327, 0.7463, 0.0207, 0.7464, 0.0207, 0.7464, 0.02327, 0.7428, 0.02531, 0.7428, 0.02127, 0.7429, 0.02127, 0.7429, 0.0256, 0.7385, 0.02682, 0.7395, 0.02682, 0.7395, 0.02711, 0.738, 0.02711, 0.7423, 0.02579, 0.7422, 0.02646, 0.7422, 0.0256, 0.7423, 0.0256, 0.7385, 0.02278, 0.7385, 0.02682, 0.738, 0.02711, 0.738, 0.02278, 0.7467, 0.01695, 0.7466, 0.01695, 0.7466, 0.01667, 0.7467, 0.01667, 0.2335, 0.01589, 0.2335, 0.02181, 0.2313, 0.02068, 0.2332, 0.02529, 0.2346, 0.02529, 0.2346, 0.02876, 0.2332, 0.02876, 0.2335, 0.01589, 0.2313, 0.02068, 0.23, 0.01772, 0.2325, 0.03177, 0.2325, 0.02876, 0.2331, 0.02876, 0.2331, 0.03177, 0.2304, 0.02181, 0.2318, 0.02181, 0.2318, 0.02477, 0.2304, 0.02477, 0.2335, 0.01589, 0.23, 0.01772, 0.23, 0.01406, 0.2376, 0.01253, 0.2376, 0.01568, 0.237, 0.01568, 0.237, 0.01253, 0.2304, 0.02477, 0.2318, 0.02477, 0.2318, 0.02842, 0.2304, 0.02842, 0.2335, 0.01589, 0.23, 0.01406, 0.2313, 0.0111, 0.2304, 0.02842, 0.2318, 0.02842, 0.2318, 0.03138, 0.2304, 0.03138, 0.2376, 0.01568, 0.2376, 0.01824, 0.237, 0.01824, 0.237, 0.01568, 0.2325, 0.03477, 0.2325, 0.03177, 0.2331, 0.03177, 0.2331, 0.03477, 0.2335, 0.01589, 0.2357, 0.02068, 0.2335, 0.02181, 0.2376, 0.009971, 0.2376, 0.01253, 0.237, 0.01253, 0.237, 0.009971, 0.2332, 0.02181, 0.2346, 0.02181, 0.2346, 0.02529, 0.2332, 0.02529, 0.2376, 0.01509, 0.2376, 0.009971, 0.238, 0.009971, 0.238, 0.01509, 0.2344, 0.02876, 0.2344, 0.02961, 0.234, 0.02961, 0.234, 0.02876, 0.2356, 0.02693, 0.2356, 0.02181, 0.2361, 0.02181, 0.2361, 0.02693, 0.2367, 0.02693, 0.2367, 0.03205, 0.2361, 0.03205, 0.2361, 0.02693, 0.2295, 0.01431, 0.2284, 0.01175, 0.2287, 0.0111, 0.23, 0.01406, 0.2284, 0.01175, 0.2265, 0.01078, 0.2265, 0.009971, 0.2287, 0.0111, 0.2265, 0.01078, 0.2247, 0.01175, 0.2244, 0.0111, 0.2265, 0.009971, 0.2247, 0.01175, 0.2235, 0.01431, 0.223, 0.01406, 0.2244, 0.0111, 0.2295, 0.01747, 0.2295, 0.01431, 0.23, 0.01406, 0.23, 0.01772, 0.1716, 0.8874, 0.1734, 0.8832, 0.1746, 0.8858, 0.1716, 0.8874, 0.1716, 0.8822, 0.1734, 0.8832, 0.1716, 0.8874, 0.1697, 0.8832, 0.1716, 0.8822, 0.1716, 0.8874, 0.1685, 0.8858, 0.1697, 0.8832, 0.1716, 0.8874, 0.1746, 0.8858, 0.1746, 0.8889, 0.5275, 0.3303, 0.527, 0.3145, 0.5344, 0.3145, 0.5339, 0.3303, 0.5359, 0.3145, 0.536, 0.3303, 0.5352, 0.3303, 0.5354, 0.3293, 0.5354, 0.3145, 0.5364, 0.3269, 0.5364, 0.3145, 0.5367, 0.3145, 0.5367, 0.3269, 0.5332, 0.3407, 0.5327, 0.3407, 0.5327, 0.3303, 0.5332, 0.3303, 0.5257, 0.3291, 0.5257, 0.3167, 0.5265, 0.3155, 0.5265, 0.3303, 0.5207, 0.3167, 0.5207, 0.3291, 0.52, 0.3303, 0.52, 0.3155, 0.5257, 0.3167, 0.5207, 0.3167, 0.52, 0.3155, 0.5265, 0.3155, 0.5207, 0.3291, 0.5257, 0.3291, 0.5265, 0.3303, 0.52, 0.3303, 0.1778, 0.804, 0.1828, 0.804, 0.1828, 0.8164, 0.1778, 0.8164, 0.5205, 0.3303, 0.5205, 0.3383, 0.5202, 0.3383, 0.5202, 0.3303, 0.5364, 0.3392, 0.5364, 0.3269, 0.5367, 0.3269, 0.5367, 0.3392, 0.5205, 0.3383, 0.5205, 0.3303, 0.5208, 0.3303, 0.5208, 0.3383, 0.5218, 0.3309, 0.5218, 0.3303, 0.5221, 0.3303, 0.5221, 0.3309, 0.5211, 0.3385, 0.5211, 0.3303, 0.5213, 0.3303, 0.5213, 0.3385, 0.5221, 0.3309, 0.5221, 0.3303, 0.5223, 0.3303, 0.5223, 0.3309, 0.5211, 0.3303, 0.5211, 0.3385, 0.5208, 0.3385, 0.5208, 0.3303, 0.534, 0.3385, 0.5336, 0.3385, 0.5336, 0.3303, 0.534, 0.3303, 0.5195, 0.3303, 0.5199, 0.3303, 0.5199, 0.3385, 0.5195, 0.3385, 0.5218, 0.3303, 0.5218, 0.3309, 0.5216, 0.3309, 0.5216, 0.3303, 0.537, 0.3275, 0.537, 0.3405, 0.5367, 0.3405, 0.5367, 0.3275, 0.5228, 0.3303, 0.5228, 0.3309, 0.5226, 0.3309, 0.5226, 0.3303, 0.537, 0.3145, 0.537, 0.3275, 0.5367, 0.3275, 0.5367, 0.3145, 0.536, 0.3145, 0.5364, 0.3145, 0.5364, 0.3275, 0.536, 0.3275, 0.536, 0.3275, 0.5364, 0.3275, 0.5364, 0.3405, 0.536, 0.3405, 0.5319, 0.3303, 0.5327, 0.3303, 0.5327, 0.3424, 0.5319, 0.3424, 0.5265, 0.3155, 0.52, 0.3155, 0.5195, 0.3145, 0.527, 0.3145, 0.5351, 0.3293, 0.5352, 0.3303, 0.5344, 0.3303, 0.5346, 0.3145, 0.5351, 0.3145, 0.743, 0.02128, 0.743, 0.02512, 0.7429, 0.02512, 0.7429, 0.02367, 0.7466, 0.0207, 0.7466, 0.02454, 0.7466, 0.02454, 0.7466, 0.0207, 0.7467, 0.0207, 0.7467, 0.02454, 0.7466, 0.02454, 0.7466, 0.0207, 0.7436, 0.02127, 0.7436, 0.02511, 0.7435, 0.02511, 0.7435, 0.02127, 0.7465, 0.02453, 0.7465, 0.0207, 0.7465, 0.0207, 0.7465, 0.02454, 0.738, 0.01292, 0.738, 0.01292, 0.738, 0.01292, 0.738, 0.01292, 0.7413, 0.02101, 0.7436, 0.02102, 0.7436, 0.02127, 0.7413, 0.02126, 0.7435, 0.02127, 0.7435, 0.02511, 0.743, 0.02512, 0.743, 0.02128, 0.7436, 0.02101, 0.7436, 0.01293, 0.7459, 0.01292, 0.7459, 0.02101, 0.7459, 0.02646, 0.7436, 0.02646, 0.7436, 0.02101, 0.7459, 0.02101, 0.2373, 0.03205, 0.2373, 0.02693, 0.2377, 0.02693, 0.2377, 0.03205, 0.7395, 0.02278, 0.7409, 0.02278, 0.7409, 0.02423, 0.7403, 0.02423, 0.7399, 0.02405, 0.7396, 0.02358, 0.7395, 0.02294, 0.7468, 0.01667, 0.7468, 0.02041, 0.7467, 0.02041, 0.7467, 0.01667, 0.5275, 0.3303, 0.527, 0.3145, 0.5344, 0.3145, 0.5339, 0.3303, 0.5359, 0.3145, 0.536, 0.3303, 0.5352, 0.3303, 0.5354, 0.3293, 0.5354, 0.3145, 0.5364, 0.3269, 0.5364, 0.3145, 0.5367, 0.3145, 0.5367, 0.3269, 0.5332, 0.3407, 0.5327, 0.3407, 0.5327, 0.3303, 0.5332, 0.3303, 0.5257, 0.3291, 0.5257, 0.3167, 0.5265, 0.3155, 0.5265, 0.3303, 0.5207, 0.3167, 0.5207, 0.3291, 0.52, 0.3303, 0.52, 0.3155, 0.5257, 0.3167, 0.5207, 0.3167, 0.52, 0.3155, 0.5265, 0.3155, 0.5207, 0.3291, 0.5257, 0.3291, 0.5265, 0.3303, 0.52, 0.3303, 0.1778, 0.804, 0.1828, 0.804, 0.1828, 0.8164, 0.1778, 0.8164, 0.5205, 0.3303, 0.5205, 0.3383, 0.5202, 0.3383, 0.5202, 0.3303, 0.5364, 0.3392, 0.5364, 0.3269, 0.5367, 0.3269, 0.5367, 0.3392, 0.5205, 0.3383, 0.5205, 0.3303, 0.5208, 0.3303, 0.5208, 0.3383, 0.5218, 0.3309, 0.5218, 0.3303, 0.5221, 0.3303, 0.5221, 0.3309, 0.5211, 0.3385, 0.5211, 0.3303, 0.5213, 0.3303, 0.5213, 0.3385, 0.5221, 0.3309, 0.5221, 0.3303, 0.5223, 0.3303, 0.5223, 0.3309, 0.5211, 0.3303, 0.5211, 0.3385, 0.5208, 0.3385, 0.5208, 0.3303, 0.534, 0.3385, 0.5336, 0.3385, 0.5336, 0.3303, 0.534, 0.3303, 0.5195, 0.3303, 0.5199, 0.3303, 0.5199, 0.3385, 0.5195, 0.3385, 0.5218, 0.3303, 0.5218, 0.3309, 0.5216, 0.3309, 0.5216, 0.3303, 0.537, 0.3275, 0.537, 0.3405, 0.5367, 0.3405, 0.5367, 0.3275, 0.5228, 0.3303, 0.5228, 0.3309, 0.5226, 0.3309, 0.5226, 0.3303, 0.537, 0.3145, 0.537, 0.3275, 0.5367, 0.3275, 0.5367, 0.3145, 0.536, 0.3145, 0.5364, 0.3145, 0.5364, 0.3275, 0.536, 0.3275, 0.536, 0.3275, 0.5364, 0.3275, 0.5364, 0.3405, 0.536, 0.3405, 0.5319, 0.3303, 0.5327, 0.3303, 0.5327, 0.3424, 0.5319, 0.3424, 0.5265, 0.3155, 0.52, 0.3155, 0.5195, 0.3145, 0.527, 0.3145, 0.5351, 0.3293, 0.5352, 0.3303, 0.5344, 0.3303, 0.5346, 0.3145, 0.5351, 0.3145, 0.5275, 0.3303, 0.527, 0.3145, 0.5344, 0.3145, 0.5339, 0.3303, 0.5359, 0.3145, 0.536, 0.3303, 0.5352, 0.3303, 0.5354, 0.3293, 0.5354, 0.3145, 0.5364, 0.3269, 0.5364, 0.3145, 0.5367, 0.3145, 0.5367, 0.3269, 0.5332, 0.3407, 0.5327, 0.3407, 0.5327, 0.3303, 0.5332, 0.3303, 0.5257, 0.3291, 0.5257, 0.3167, 0.5265, 0.3155, 0.5265, 0.3303, 0.5207, 0.3167, 0.5207, 0.3291, 0.52, 0.3303, 0.52, 0.3155, 0.5257, 0.3167, 0.5207, 0.3167, 0.52, 0.3155, 0.5265, 0.3155, 0.5207, 0.3291, 0.5257, 0.3291, 0.5265, 0.3303, 0.52, 0.3303, 0.1778, 0.804, 0.1828, 0.804, 0.1828, 0.8164, 0.1778, 0.8164, 0.5205, 0.3303, 0.5205, 0.3383, 0.5202, 0.3383, 0.5202, 0.3303, 0.5364, 0.3392, 0.5364, 0.3269, 0.5367, 0.3269, 0.5367, 0.3392, 0.5205, 0.3383, 0.5205, 0.3303, 0.5208, 0.3303, 0.5208, 0.3383, 0.5218, 0.3309, 0.5218, 0.3303, 0.5221, 0.3303, 0.5221, 0.3309, 0.5211, 0.3385, 0.5211, 0.3303, 0.5213, 0.3303, 0.5213, 0.3385, 0.5221, 0.3309, 0.5221, 0.3303, 0.5223, 0.3303, 0.5223, 0.3309, 0.5211, 0.3303, 0.5211, 0.3385, 0.5208, 0.3385, 0.5208, 0.3303, 0.534, 0.3385, 0.5336, 0.3385, 0.5336, 0.3303, 0.534, 0.3303, 0.5195, 0.3303, 0.5199, 0.3303, 0.5199, 0.3385, 0.5195, 0.3385, 0.5218, 0.3303, 0.5218, 0.3309, 0.5216, 0.3309, 0.5216, 0.3303, 0.537, 0.3275, 0.537, 0.3405, 0.5367, 0.3405, 0.5367, 0.3275, 0.5228, 0.3303, 0.5228, 0.3309, 0.5226, 0.3309, 0.5226, 0.3303, 0.537, 0.3145, 0.537, 0.3275, 0.5367, 0.3275, 0.5367, 0.3145, 0.536, 0.3145, 0.5364, 0.3145, 0.5364, 0.3275, 0.536, 0.3275, 0.536, 0.3275, 0.5364, 0.3275, 0.5364, 0.3405, 0.536, 0.3405, 0.5319, 0.3303, 0.5327, 0.3303, 0.5327, 0.3424, 0.5319, 0.3424, 0.5265, 0.3155, 0.52, 0.3155, 0.5195, 0.3145, 0.527, 0.3145, 0.5351, 0.3293, 0.5352, 0.3303, 0.5344, 0.3303, 0.5346, 0.3145, 0.5351, 0.3145, 0.5275, 0.3303, 0.527, 0.3145, 0.5344, 0.3145, 0.5339, 0.3303, 0.5359, 0.3145, 0.536, 0.3303, 0.5352, 0.3303, 0.5354, 0.3293, 0.5354, 0.3145, 0.5364, 0.3269, 0.5364, 0.3145, 0.5367, 0.3145, 0.5367, 0.3269, 0.5332, 0.3407, 0.5327, 0.3407, 0.5327, 0.3303, 0.5332, 0.3303, 0.5257, 0.3291, 0.5257, 0.3167, 0.5265, 0.3155, 0.5265, 0.3303, 0.5207, 0.3167, 0.5207, 0.3291, 0.52, 0.3303, 0.52, 0.3155, 0.5257, 0.3167, 0.5207, 0.3167, 0.52, 0.3155, 0.5265, 0.3155, 0.5207, 0.3291, 0.5257, 0.3291, 0.5265, 0.3303, 0.52, 0.3303, 0.1778, 0.804, 0.1828, 0.804, 0.1828, 0.8164, 0.1778, 0.8164, 0.5205, 0.3303, 0.5205, 0.3383, 0.5202, 0.3383, 0.5202, 0.3303, 0.5364, 0.3392, 0.5364, 0.3269, 0.5367, 0.3269, 0.5367, 0.3392, 0.5205, 0.3383, 0.5205, 0.3303, 0.5208, 0.3303, 0.5208, 0.3383, 0.5218, 0.3309, 0.5218, 0.3303, 0.5221, 0.3303, 0.5221, 0.3309, 0.5211, 0.3385, 0.5211, 0.3303, 0.5213, 0.3303, 0.5213, 0.3385, 0.5221, 0.3309, 0.5221, 0.3303, 0.5223, 0.3303, 0.5223, 0.3309, 0.5211, 0.3303, 0.5211, 0.3385, 0.5208, 0.3385, 0.5208, 0.3303, 0.534, 0.3385, 0.5336, 0.3385, 0.5336, 0.3303, 0.534, 0.3303, 0.5195, 0.3303, 0.5199, 0.3303, 0.5199, 0.3385, 0.5195, 0.3385, 0.5218, 0.3303, 0.5218, 0.3309, 0.5216, 0.3309, 0.5216, 0.3303, 0.537, 0.3275, 0.537, 0.3405, 0.5367, 0.3405, 0.5367, 0.3275, 0.5228, 0.3303, 0.5228, 0.3309, 0.5226, 0.3309, 0.5226, 0.3303, 0.537, 0.3145, 0.537, 0.3275, 0.5367, 0.3275, 0.5367, 0.3145, 0.536, 0.3145, 0.5364, 0.3145, 0.5364, 0.3275, 0.536, 0.3275, 0.536, 0.3275, 0.5364, 0.3275, 0.5364, 0.3405, 0.536, 0.3405, 0.5319, 0.3303, 0.5327, 0.3303, 0.5327, 0.3424, 0.5319, 0.3424, 0.5265, 0.3155, 0.52, 0.3155, 0.5195, 0.3145, 0.527, 0.3145, 0.5351, 0.3293, 0.5352, 0.3303, 0.5344, 0.3303, 0.5346, 0.3145, 0.5351, 0.3145, 0.5307, 0.1996, 0.5312, 0.1996, 0.5312, 0.208, 0.5307, 0.208, 0.5253, 0.2083, 0.5253, 0.2075, 0.5258, 0.2075, 0.5258, 0.2083, 0.5258, 0.2083, 0.5258, 0.2075, 0.5263, 0.2075, 0.5263, 0.2083, 0.5278, 0.1911, 0.5283, 0.1911, 0.5283, 0.2075, 0.5278, 0.2075, 0.5249, 0.1911, 0.5253, 0.1911, 0.5253, 0.2075, 0.5249, 0.2075, 0.5268, 0.1911, 0.5273, 0.1911, 0.5273, 0.2075, 0.5268, 0.2075, 0.5224, 0.2075, 0.5219, 0.2075, 0.5219, 0.1911, 0.5224, 0.1911, 0.5332, 0.2041, 0.5337, 0.2041, 0.5337, 0.2105, 0.5332, 0.2105, 0.5302, 0.1911, 0.5307, 0.1911, 0.5307, 0.1996, 0.5302, 0.1996, 0.5332, 0.1976, 0.5337, 0.1976, 0.5337, 0.2041, 0.5332, 0.2041, 0.5218, 0.2091, 0.5214, 0.2091, 0.5214, 0.2083, 0.5218, 0.2083, 0.5282, 0.2083, 0.5278, 0.2083, 0.5278, 0.2075, 0.5282, 0.2075, 0.5317, 0.1911, 0.5322, 0.1911, 0.5322, 0.1996, 0.5317, 0.1996, 0.5342, 0.1976, 0.5337, 0.1976, 0.5337, 0.1911, 0.5342, 0.1911, 0.5312, 0.1996, 0.5317, 0.1996, 0.5317, 0.208, 0.5312, 0.208, 0.5342, 0.1911, 0.5347, 0.1911, 0.5347, 0.1976, 0.5342, 0.1976, 0.5278, 0.2083, 0.5274, 0.2083, 0.5274, 0.2075, 0.5278, 0.2075, 0.5253, 0.2083, 0.525, 0.2083, 0.525, 0.2075, 0.5253, 0.2075, 0.5258, 0.2075, 0.5253, 0.2075, 0.5253, 0.1911, 0.5258, 0.1911, 0.5224, 0.1911, 0.5229, 0.1911, 0.5229, 0.2075, 0.5224, 0.2075, 0.5268, 0.2075, 0.5263, 0.2075, 0.5263, 0.1911, 0.5268, 0.1911, 0.5239, 0.1911, 0.5244, 0.1911, 0.5244, 0.2075, 0.5239, 0.2075, 0.5219, 0.2075, 0.5219, 0.2083, 0.5214, 0.2083, 0.5214, 0.2075, 0.5244, 0.2083, 0.5244, 0.2075, 0.5249, 0.2075, 0.5249, 0.2083, 0.5288, 0.1996, 0.5293, 0.1996, 0.5293, 0.208, 0.5288, 0.208, 0.5332, 0.1976, 0.5327, 0.1976, 0.5327, 0.1911, 0.5332, 0.1911, 0.5322, 0.1911, 0.5327, 0.1911, 0.5327, 0.1996, 0.5322, 0.1996, 0.5337, 0.2041, 0.5342, 0.2041, 0.5342, 0.2105, 0.5337, 0.2105, 0.5317, 0.2088, 0.5313, 0.2088, 0.5313, 0.208, 0.5317, 0.208, 0.5261, 0.2091, 0.5257, 0.2091, 0.5257, 0.2083, 0.5261, 0.2083, 0.5322, 0.1996, 0.5327, 0.1996, 0.5327, 0.208, 0.5322, 0.208, 0.5332, 0.2041, 0.5327, 0.2041, 0.5327, 0.1976, 0.5332, 0.1976, 0.5307, 0.1911, 0.5312, 0.1911, 0.5312, 0.1996, 0.5307, 0.1996, 0.5337, 0.1976, 0.5342, 0.1976, 0.5342, 0.2041, 0.5337, 0.2041, 0.5292, 0.2088, 0.5288, 0.2088, 0.5288, 0.208, 0.5292, 0.208, 0.5272, 0.2083, 0.5268, 0.2083, 0.5268, 0.2075, 0.5272, 0.2075, 0.5229, 0.1911, 0.5234, 0.1911, 0.5234, 0.2075, 0.5229, 0.2075, 0.5263, 0.2075, 0.5258, 0.2075, 0.5258, 0.1911, 0.5263, 0.1911, 0.5209, 0.1911, 0.5214, 0.1911, 0.5214, 0.2075, 0.5209, 0.2075, 0.5239, 0.2075, 0.5234, 0.2075, 0.5234, 0.1911, 0.5239, 0.1911, 0.5224, 0.2083, 0.5224, 0.2075, 0.5229, 0.2075, 0.5229, 0.2083, 0.5229, 0.2083, 0.5229, 0.2075, 0.5234, 0.2075, 0.5234, 0.2083, 0.5275, 0.3303, 0.527, 0.3145, 0.5344, 0.3145, 0.5339, 0.3303, 0.5359, 0.3145, 0.536, 0.3303, 0.5352, 0.3303, 0.5354, 0.3293, 0.5354, 0.3145, 0.5364, 0.3269, 0.5364, 0.3145, 0.5367, 0.3145, 0.5367, 0.3269, 0.5332, 0.3407, 0.5327, 0.3407, 0.5327, 0.3303, 0.5332, 0.3303, 0.5257, 0.3291, 0.5257, 0.3167, 0.5265, 0.3155, 0.5265, 0.3303, 0.5207, 0.3167, 0.5207, 0.3291, 0.52, 0.3303, 0.52, 0.3155, 0.5257, 0.3167, 0.5207, 0.3167, 0.52, 0.3155, 0.5265, 0.3155, 0.5207, 0.3291, 0.5257, 0.3291, 0.5265, 0.3303, 0.52, 0.3303, 0.1778, 0.804, 0.1828, 0.804, 0.1828, 0.8164, 0.1778, 0.8164, 0.5205, 0.3303, 0.5205, 0.3383, 0.5202, 0.3383, 0.5202, 0.3303, 0.5364, 0.3392, 0.5364, 0.3269, 0.5367, 0.3269, 0.5367, 0.3392, 0.5205, 0.3383, 0.5205, 0.3303, 0.5208, 0.3303, 0.5208, 0.3383, 0.5218, 0.3309, 0.5218, 0.3303, 0.5221, 0.3303, 0.5221, 0.3309, 0.5211, 0.3385, 0.5211, 0.3303, 0.5213, 0.3303, 0.5213, 0.3385, 0.5221, 0.3309, 0.5221, 0.3303, 0.5223, 0.3303, 0.5223, 0.3309, 0.5211, 0.3303, 0.5211, 0.3385, 0.5208, 0.3385, 0.5208, 0.3303, 0.534, 0.3385, 0.5336, 0.3385, 0.5336, 0.3303, 0.534, 0.3303, 0.5195, 0.3303, 0.5199, 0.3303, 0.5199, 0.3385, 0.5195, 0.3385, 0.5218, 0.3303, 0.5218, 0.3309, 0.5216, 0.3309, 0.5216, 0.3303, 0.537, 0.3275, 0.537, 0.3405, 0.5367, 0.3405, 0.5367, 0.3275, 0.5228, 0.3303, 0.5228, 0.3309, 0.5226, 0.3309, 0.5226, 0.3303, 0.537, 0.3145, 0.537, 0.3275, 0.5367, 0.3275, 0.5367, 0.3145, 0.536, 0.3145, 0.5364, 0.3145, 0.5364, 0.3275, 0.536, 0.3275, 0.536, 0.3275, 0.5364, 0.3275, 0.5364, 0.3405, 0.536, 0.3405, 0.5319, 0.3303, 0.5327, 0.3303, 0.5327, 0.3424, 0.5319, 0.3424, 0.5265, 0.3155, 0.52, 0.3155, 0.5195, 0.3145, 0.527, 0.3145, 0.5351, 0.3293, 0.5352, 0.3303, 0.5344, 0.3303, 0.5346, 0.3145, 0.5351, 0.3145, 0.5275, 0.3303, 0.527, 0.3145, 0.5344, 0.3145, 0.5339, 0.3303, 0.5359, 0.3145, 0.536, 0.3303, 0.5352, 0.3303, 0.5354, 0.3293, 0.5354, 0.3145, 0.5364, 0.3269, 0.5364, 0.3145, 0.5367, 0.3145, 0.5367, 0.3269, 0.5332, 0.3407, 0.5327, 0.3407, 0.5327, 0.3303, 0.5332, 0.3303, 0.5257, 0.3291, 0.5257, 0.3167, 0.5265, 0.3155, 0.5265, 0.3303, 0.5207, 0.3167, 0.5207, 0.3291, 0.52, 0.3303, 0.52, 0.3155, 0.5257, 0.3167, 0.5207, 0.3167, 0.52, 0.3155, 0.5265, 0.3155, 0.5207, 0.3291, 0.5257, 0.3291, 0.5265, 0.3303, 0.52, 0.3303, 0.1778, 0.804, 0.1828, 0.804, 0.1828, 0.8164, 0.1778, 0.8164, 0.5205, 0.3303, 0.5205, 0.3383, 0.5202, 0.3383, 0.5202, 0.3303, 0.5364, 0.3392, 0.5364, 0.3269, 0.5367, 0.3269, 0.5367, 0.3392, 0.5205, 0.3383, 0.5205, 0.3303, 0.5208, 0.3303, 0.5208, 0.3383, 0.5218, 0.3309, 0.5218, 0.3303, 0.5221, 0.3303, 0.5221, 0.3309, 0.5211, 0.3385, 0.5211, 0.3303, 0.5213, 0.3303, 0.5213, 0.3385, 0.5221, 0.3309, 0.5221, 0.3303, 0.5223, 0.3303, 0.5223, 0.3309, 0.5211, 0.3303, 0.5211, 0.3385, 0.5208, 0.3385, 0.5208, 0.3303, 0.534, 0.3385, 0.5336, 0.3385, 0.5336, 0.3303, 0.534, 0.3303, 0.5195, 0.3303, 0.5199, 0.3303, 0.5199, 0.3385, 0.5195, 0.3385, 0.5218, 0.3303, 0.5218, 0.3309, 0.5216, 0.3309, 0.5216, 0.3303, 0.537, 0.3275, 0.537, 0.3405, 0.5367, 0.3405, 0.5367, 0.3275, 0.5228, 0.3303, 0.5228, 0.3309, 0.5226, 0.3309, 0.5226, 0.3303, 0.537, 0.3145, 0.537, 0.3275, 0.5367, 0.3275, 0.5367, 0.3145, 0.536, 0.3145, 0.5364, 0.3145, 0.5364, 0.3275, 0.536, 0.3275, 0.536, 0.3275, 0.5364, 0.3275, 0.5364, 0.3405, 0.536, 0.3405, 0.5319, 0.3303, 0.5327, 0.3303, 0.5327, 0.3424, 0.5319, 0.3424, 0.5265, 0.3155, 0.52, 0.3155, 0.5195, 0.3145, 0.527, 0.3145, 0.5351, 0.3293, 0.5352, 0.3303, 0.5344, 0.3303, 0.5346, 0.3145, 0.5351, 0.3145, 0.5275, 0.3303, 0.527, 0.3145, 0.5344, 0.3145, 0.5339, 0.3303, 0.5359, 0.3145, 0.536, 0.3303, 0.5352, 0.3303, 0.5354, 0.3293, 0.5354, 0.3145, 0.5364, 0.3269, 0.5364, 0.3145, 0.5367, 0.3145, 0.5367, 0.3269, 0.5332, 0.3407, 0.5327, 0.3407, 0.5327, 0.3303, 0.5332, 0.3303, 0.5257, 0.3291, 0.5257, 0.3167, 0.5265, 0.3155, 0.5265, 0.3303, 0.5207, 0.3167, 0.5207, 0.3291, 0.52, 0.3303, 0.52, 0.3155, 0.5257, 0.3167, 0.5207, 0.3167, 0.52, 0.3155, 0.5265, 0.3155, 0.5207, 0.3291, 0.5257, 0.3291, 0.5265, 0.3303, 0.52, 0.3303, 0.1778, 0.804, 0.1828, 0.804, 0.1828, 0.8164, 0.1778, 0.8164, 0.5205, 0.3303, 0.5205, 0.3383, 0.5202, 0.3383, 0.5202, 0.3303, 0.5364, 0.3392, 0.5364, 0.3269, 0.5367, 0.3269, 0.5367, 0.3392, 0.5205, 0.3383, 0.5205, 0.3303, 0.5208, 0.3303, 0.5208, 0.3383, 0.5218, 0.3309, 0.5218, 0.3303, 0.5221, 0.3303, 0.5221, 0.3309, 0.5211, 0.3385, 0.5211, 0.3303, 0.5213, 0.3303, 0.5213, 0.3385, 0.5221, 0.3309, 0.5221, 0.3303, 0.5223, 0.3303, 0.5223, 0.3309, 0.5211, 0.3303, 0.5211, 0.3385, 0.5208, 0.3385, 0.5208, 0.3303, 0.534, 0.3385, 0.5336, 0.3385, 0.5336, 0.3303, 0.534, 0.3303, 0.5195, 0.3303, 0.5199, 0.3303, 0.5199, 0.3385, 0.5195, 0.3385, 0.5218, 0.3303, 0.5218, 0.3309, 0.5216, 0.3309, 0.5216, 0.3303, 0.537, 0.3275, 0.537, 0.3405, 0.5367, 0.3405, 0.5367, 0.3275, 0.5228, 0.3303, 0.5228, 0.3309, 0.5226, 0.3309, 0.5226, 0.3303, 0.537, 0.3145, 0.537, 0.3275, 0.5367, 0.3275, 0.5367, 0.3145, 0.536, 0.3145, 0.5364, 0.3145, 0.5364, 0.3275, 0.536, 0.3275, 0.536, 0.3275, 0.5364, 0.3275, 0.5364, 0.3405, 0.536, 0.3405, 0.5319, 0.3303, 0.5327, 0.3303, 0.5327, 0.3424, 0.5319, 0.3424, 0.5265, 0.3155, 0.52, 0.3155, 0.5195, 0.3145, 0.527, 0.3145, 0.5351, 0.3293, 0.5352, 0.3303, 0.5344, 0.3303, 0.5346, 0.3145, 0.5351, 0.3145, 0.5312, 0.1911, 0.5317, 0.1911, 0.5317, 0.1996, 0.5312, 0.1996, 0.5347, 0.1911, 0.5352, 0.1911, 0.5352, 0.1976, 0.5347, 0.1976, 0.5317, 0.1996, 0.5322, 0.1996, 0.5322, 0.208, 0.5317, 0.208, 0.5209, 0.2075, 0.5214, 0.2075, 0.5214, 0.214, 0.5209, 0.214, 0.5296, 0.2088, 0.5293, 0.2088, 0.5293, 0.208, 0.5296, 0.208, 0.5288, 0.2083, 0.5284, 0.2083, 0.5284, 0.2075, 0.5288, 0.2075, 0.5293, 0.1911, 0.5298, 0.1911, 0.5298, 0.1996, 0.5293, 0.1996, 0.5347, 0.1976, 0.5352, 0.1976, 0.5352, 0.2041, 0.5347, 0.2041, 0.5302, 0.1996, 0.5298, 0.1996, 0.5298, 0.1911, 0.5302, 0.1911, 0.5347, 0.2041, 0.5352, 0.2041, 0.5352, 0.2105, 0.5347, 0.2105, 0.5307, 0.2088, 0.5304, 0.2088, 0.5304, 0.208, 0.5307, 0.208, 0.5267, 0.2083, 0.5263, 0.2083, 0.5263, 0.2075, 0.5267, 0.2075, 0.5224, 0.2075, 0.5219, 0.2075, 0.5219, 0.1911, 0.5224, 0.1911, 0.5268, 0.1911, 0.5273, 0.1911, 0.5273, 0.2075, 0.5268, 0.2075, 0.5249, 0.1911, 0.5253, 0.1911, 0.5253, 0.2075, 0.5249, 0.2075, 0.5278, 0.1911, 0.5283, 0.1911, 0.5283, 0.2075, 0.5278, 0.2075, 0.5258, 0.2083, 0.5258, 0.2075, 0.5263, 0.2075, 0.5263, 0.2083, 0.5253, 0.2083, 0.5253, 0.2075, 0.5258, 0.2075, 0.5258, 0.2083, 0.5302, 0.1996, 0.5307, 0.1996, 0.5307, 0.208, 0.5302, 0.208, 0.5327, 0.2041, 0.5332, 0.2041, 0.5332, 0.2105, 0.5327, 0.2105, 0.5302, 0.208, 0.5298, 0.208, 0.5298, 0.1996, 0.5302, 0.1996, 0.5219, 0.2075, 0.5224, 0.2075, 0.5224, 0.214, 0.5219, 0.214, 0.5311, 0.2088, 0.5307, 0.2088, 0.5307, 0.208, 0.5311, 0.208, 0.5257, 0.2091, 0.5253, 0.2091, 0.5253, 0.2083, 0.5257, 0.2083, 0.5288, 0.1911, 0.5293, 0.1911, 0.5293, 0.1996, 0.5288, 0.1996, 0.5332, 0.1911, 0.5337, 0.1911, 0.5337, 0.1976, 0.5332, 0.1976, 0.5298, 0.208, 0.5293, 0.208, 0.5293, 0.1996, 0.5298, 0.1996, 0.5342, 0.2041, 0.5347, 0.2041, 0.5347, 0.2105, 0.5342, 0.2105, 0.5301, 0.2088, 0.5298, 0.2088, 0.5298, 0.208, 0.5301, 0.208, 0.5321, 0.2088, 0.5317, 0.2088, 0.5317, 0.208, 0.5321, 0.208, 0.5214, 0.1911, 0.5219, 0.1911, 0.5219, 0.2075, 0.5214, 0.2075, 0.5288, 0.2075, 0.5283, 0.2075, 0.5283, 0.1911, 0.5288, 0.1911, 0.5244, 0.1911, 0.5249, 0.1911, 0.5249, 0.2075, 0.5244, 0.2075, 0.5278, 0.2075, 0.5273, 0.2075, 0.5273, 0.1911, 0.5278, 0.1911, 0.5239, 0.2083, 0.5239, 0.2075, 0.5244, 0.2075, 0.5244, 0.2083, 0.5234, 0.2083, 0.5234, 0.2075, 0.5239, 0.2075, 0.5239, 0.2083, 0.5275, 0.3303, 0.527, 0.3145, 0.5344, 0.3145, 0.5339, 0.3303, 0.5359, 0.3145, 0.536, 0.3303, 0.5352, 0.3303, 0.5354, 0.3293, 0.5354, 0.3145, 0.5364, 0.3269, 0.5364, 0.3145, 0.5367, 0.3145, 0.5367, 0.3269, 0.5332, 0.3407, 0.5327, 0.3407, 0.5327, 0.3303, 0.5332, 0.3303, 0.5257, 0.3291, 0.5257, 0.3167, 0.5265, 0.3155, 0.5265, 0.3303, 0.5207, 0.3167, 0.5207, 0.3291, 0.52, 0.3303, 0.52, 0.3155, 0.5257, 0.3167, 0.5207, 0.3167, 0.52, 0.3155, 0.5265, 0.3155, 0.5207, 0.3291, 0.5257, 0.3291, 0.5265, 0.3303, 0.52, 0.3303, 0.1778, 0.804, 0.1828, 0.804, 0.1828, 0.8164, 0.1778, 0.8164, 0.5205, 0.3303, 0.5205, 0.3383, 0.5202, 0.3383, 0.5202, 0.3303, 0.5364, 0.3392, 0.5364, 0.3269, 0.5367, 0.3269, 0.5367, 0.3392, 0.5205, 0.3383, 0.5205, 0.3303, 0.5208, 0.3303, 0.5208, 0.3383, 0.5218, 0.3309, 0.5218, 0.3303, 0.5221, 0.3303, 0.5221, 0.3309, 0.5211, 0.3385, 0.5211, 0.3303, 0.5213, 0.3303, 0.5213, 0.3385, 0.5221, 0.3309, 0.5221, 0.3303, 0.5223, 0.3303, 0.5223, 0.3309, 0.5211, 0.3303, 0.5211, 0.3385, 0.5208, 0.3385, 0.5208, 0.3303, 0.534, 0.3385, 0.5336, 0.3385, 0.5336, 0.3303, 0.534, 0.3303, 0.5195, 0.3303, 0.5199, 0.3303, 0.5199, 0.3385, 0.5195, 0.3385, 0.5218, 0.3303, 0.5218, 0.3309, 0.5216, 0.3309, 0.5216, 0.3303, 0.537, 0.3275, 0.537, 0.3405, 0.5367, 0.3405, 0.5367, 0.3275, 0.5228, 0.3303, 0.5228, 0.3309, 0.5226, 0.3309, 0.5226, 0.3303, 0.537, 0.3145, 0.537, 0.3275, 0.5367, 0.3275, 0.5367, 0.3145, 0.536, 0.3145, 0.5364, 0.3145, 0.5364, 0.3275, 0.536, 0.3275, 0.536, 0.3275, 0.5364, 0.3275, 0.5364, 0.3405, 0.536, 0.3405, 0.5319, 0.3303, 0.5327, 0.3303, 0.5327, 0.3424, 0.5319, 0.3424, 0.5265, 0.3155, 0.52, 0.3155, 0.5195, 0.3145, 0.527, 0.3145, 0.5351, 0.3293, 0.5352, 0.3303, 0.5344, 0.3303, 0.5346, 0.3145, 0.5351, 0.3145, 0.0, 0.0, 0.0, 0.0, 0.0, 0.0, 0.0, 0.0, 0.0, 0.0, 0.0, 0.0, 0.0, 0.0, 0.0, 0.0, 0.0, 0.0, 0.0, 0.0, 0.0, 0.0, 0.0, 0.0, 0.0, 0.0, 0.0, 0.0, 0.0, 0.0, 0.0, 0.0, 0.0, 0.0, 0.0, 0.0, 0.0, 0.0, 0.0, 0.0, 0.0, 0.0, 0.0, 0.0, 0.0, 0.0, 0.0, 0.0, 0.0, 0.0, 0.0, 0.0, 0.0, 0.0, 0.0, 0.0, 0.0, 0.0, 0.0, 0.0, 0.0, 0.0, 0.0, 0.0, 0.0, 0.0, 0.0, 0.0, 0.0, 0.0, 0.0, 0.0, 0.0, 0.0, 0.0, 0.0, 0.0, 0.0, 0.0, 0.0, 0.0, 0.0, 0.0, 0.0, 0.0, 0.0, 0.0, 0.0, 0.0, 0.0, 0.0, 0.0, 0.0, 0.0, 0.0, 0.0, 0.0, 0.0, 0.0, 0.0, 0.0, 0.0, 0.0, 0.0, 0.0, 0.0, 0.0, 0.0, 0.0, 0.0, 0.0, 0.0, 0.0, 0.0, 0.0, 0.0, 0.0, 0.0, 0.0, 0.0, 0.0, 0.0, 0.0, 0.0, 0.0, 0.0, 0.0, 0.0, 0.0, 0.0, 0.0, 0.0, 0.0, 0.0, 0.0, 0.0, 0.0, 0.0, 0.0, 0.0, 0.0, 0.0, 0.0, 0.0, 0.0, 0.0, 0.0, 0.0, 0.0, 0.0, 0.0, 0.0, 0.0, 0.0, 0.0, 0.0, 0.0, 0.0, 0.0, 0.0, 0.0, 0.0, 0.0, 0.0, 0.0, 0.0, 0.0, 0.0, 0.0, 0.0, 0.0, 0.0, 0.0, 0.0, 0.0, 0.0, 0.0, 0.0, 0.0, 0.0, 0.0, 0.0, 0.0, 0.0, 0.0, 0.0, 0.0, 0.0, 0.0, 0.0, 0.0, 0.0, 0.0, 0.0, 0.0, 0.0, 0.0, 0.0, 0.0, 0.0, 0.0, 0.0, 0.0, 0.0, 0.0, 0.0, 0.0, 0.0, 0.0, 0.0, 0.0, 0.0, 0.0, 0.0, 0.0, 0.0, 0.0, 0.0, 0.0, 0.0, 0.0, 0.0, 0.0, 0.0, 0.0, 0.0, 0.0, 0.0, 0.0, 0.0, 0.0, 0.0, 0.0, 0.0, 0.0, 0.0, 0.0, 0.0, 0.0, 0.0, 0.01785, 0.02755, 0.01941, 0.02755, 0.01941, 0.03261, 0.01785, 0.03261, 0.01205, 0.03035, 0.01361, 0.03035, 0.01361, 0.0354, 0.01205, 0.0354, 0.005795, 0.03035, 0.00735, 0.03035, 0.00735, 0.0354, 0.005795, 0.0354, 0.00735, 0.03035, 0.008906, 0.03035, 0.008906, 0.0354, 0.00735, 0.0354, 0.009212, 0.03431, 0.009212, 0.03182, 0.01077, 0.03182, 0.01077, 0.03431, 0.01379, 0.03064, 0.01379, 0.03312, 0.01361, 0.03341, 0.01361, 0.03035, 0.01905, 0.01627, 0.01905, 0.0132, 0.01936, 0.0132, 0.01936, 0.01627, 0.01379, 0.03312, 0.01534, 0.03312, 0.01552, 0.03341, 0.01361, 0.03341, 0.01534, 0.03064, 0.01379, 0.03064, 0.01361, 0.03035, 0.01552, 0.03035, 0.01534, 0.03312, 0.01534, 0.03064, 0.01552, 0.03035, 0.01552, 0.03341, 0.01882, 0.02414, 0.01882, 0.0272, 0.01845, 0.02755, 0.01845, 0.02379, 0.01912, 0.0272, 0.01912, 0.02414, 0.01943, 0.02414, 0.01943, 0.0272, 0.01912, 0.02414, 0.01912, 0.0272, 0.01882, 0.0272, 0.01882, 0.02414, 0.01905, 0.0132, 0.01905, 0.01627, 0.01875, 0.01627, 0.01875, 0.0132, 0.01609, 0.02755, 0.01609, 0.02379, 0.01845, 0.02379, 0.01845, 0.02755, 0.01875, 0.0132, 0.01875, 0.01627, 0.01838, 0.01662, 0.01838, 0.01285, 0.01936, 0.01627, 0.01936, 0.0132, 0.01973, 0.01285, 0.01973, 0.01662, 0.01943, 0.0272, 0.01943, 0.02414, 0.01979, 0.02379, 0.01979, 0.02755, 0.6073, 0.03209, 0.6077, 0.03209, 0.6077, 0.03295, 0.6073, 0.03295, 0.6077, 0.03382, 0.6073, 0.03382, 0.6073, 0.03295, 0.6077, 0.03295, 0.6022, 0.03269, 0.6026, 0.03269, 0.6026, 0.03355, 0.6022, 0.03355, 0.608, 0.03295, 0.6083, 0.03295, 0.6083, 0.03382, 0.608, 0.03382, 0.6094, 0.03399, 0.6091, 0.03399, 0.6091, 0.03348, 0.6094, 0.03348, 0.609, 0.018, 0.609, 0.01748, 0.6093, 0.01748, 0.6093, 0.018, 0.6077, 0.03209, 0.608, 0.03209, 0.608, 0.03295, 0.6077, 0.03295, 0.6049, 0.03341, 0.6052, 0.03341, 0.6052, 0.03428, 0.6049, 0.03428, 0.609, 0.02213, 0.6093, 0.02213, 0.6093, 0.02299, 0.609, 0.02299, 0.6093, 0.02213, 0.6096, 0.02213, 0.6096, 0.02299, 0.6093, 0.02299, 0.609, 0.02351, 0.609, 0.02299, 0.6093, 0.02299, 0.6093, 0.02351, 0.6055, 0.03393, 0.6055, 0.03341, 0.6058, 0.03341, 0.6058, 0.03393, 0.608, 0.03209, 0.6083, 0.03209, 0.6083, 0.03295, 0.608, 0.03295, 0.6077, 0.03295, 0.608, 0.03295, 0.608, 0.03382, 0.6077, 0.03382, 0.6084, 0.03261, 0.6088, 0.03261, 0.6088, 0.03348, 0.6084, 0.03348, 0.6067, 0.03295, 0.607, 0.03295, 0.607, 0.03382, 0.6067, 0.03382, 0.6088, 0.03399, 0.6088, 0.03348, 0.6091, 0.03348, 0.6091, 0.03399, 0.6084, 0.03399, 0.6084, 0.03348, 0.6088, 0.03348, 0.6088, 0.03399, 0.6067, 0.03209, 0.607, 0.03209, 0.607, 0.03295, 0.6067, 0.03295, 0.6094, 0.03261, 0.6097, 0.03261, 0.6097, 0.03348, 0.6094, 0.03348, 0.609, 0.01662, 0.6093, 0.01662, 0.6093, 0.01748, 0.609, 0.01748, 0.6042, 0.03341, 0.6045, 0.03341, 0.6045, 0.03428, 0.6042, 0.03428, 0.6073, 0.03433, 0.607, 0.03433, 0.607, 0.03382, 0.6073, 0.03382, 0.6067, 0.03433, 0.6067, 0.03382, 0.607, 0.03382, 0.607, 0.03433, 0.6022, 0.03182, 0.6026, 0.03182, 0.6026, 0.03269, 0.6022, 0.03269, 0.6052, 0.03341, 0.6055, 0.03341, 0.6055, 0.03428, 0.6052, 0.03428, 0.6088, 0.03261, 0.6091, 0.03261, 0.6091, 0.03348, 0.6088, 0.03348, 0.6045, 0.03341, 0.6049, 0.03341, 0.6049, 0.03428, 0.6045, 0.03428, 0.6094, 0.03399, 0.6094, 0.03348, 0.6097, 0.03348, 0.6097, 0.03399, 0.6093, 0.02351, 0.6093, 0.02299, 0.6096, 0.02299, 0.6096, 0.02351, 0.607, 0.03209, 0.6073, 0.03209, 0.6073, 0.03295, 0.607, 0.03295, 0.6093, 0.01662, 0.6096, 0.01662, 0.6096, 0.01748, 0.6093, 0.01748, 0.6091, 0.03261, 0.6094, 0.03261, 0.6094, 0.03348, 0.6091, 0.03348, 0.607, 0.03295, 0.6073, 0.03295, 0.6073, 0.03382, 0.607, 0.03382, 0.6022, 0.03407, 0.6022, 0.03355, 0.6026, 0.03355, 0.6026, 0.03407, 0.6093, 0.018, 0.6093, 0.01748, 0.6096, 0.01748, 0.6096, 0.018, 0.5317, 0.1911, 0.5322, 0.1911, 0.5322, 0.1996, 0.5317, 0.1996, 0.5342, 0.1976, 0.5337, 0.1976, 0.5337, 0.1911, 0.5342, 0.1911, 0.5312, 0.1996, 0.5317, 0.1996, 0.5317, 0.208, 0.5312, 0.208, 0.5342, 0.1911, 0.5347, 0.1911, 0.5347, 0.1976, 0.5342, 0.1976, 0.5278, 0.2083, 0.5274, 0.2083, 0.5274, 0.2075, 0.5278, 0.2075, 0.5253, 0.2083, 0.525, 0.2083, 0.525, 0.2075, 0.5253, 0.2075, 0.5253, 0.2083, 0.525, 0.2083, 0.525, 0.2075, 0.5253, 0.2075, 0.5278, 0.2083, 0.5274, 0.2083, 0.5274, 0.2075, 0.5278, 0.2075, 0.5342, 0.1911, 0.5347, 0.1911, 0.5347, 0.1976, 0.5342, 0.1976, 0.5312, 0.1996, 0.5317, 0.1996, 0.5317, 0.208, 0.5312, 0.208, 0.5342, 0.1976, 0.5337, 0.1976, 0.5337, 0.1911, 0.5342, 0.1911, 0.5317, 0.1911, 0.5322, 0.1911, 0.5322, 0.1996, 0.5317, 0.1996, 0.5253, 0.2083, 0.5253, 0.2075, 0.5258, 0.2075, 0.5258, 0.2083, 0.5258, 0.2083, 0.5258, 0.2075, 0.5263, 0.2075, 0.5263, 0.2083, 0.5278, 0.1911, 0.5283, 0.1911, 0.5283, 0.2075, 0.5278, 0.2075, 0.5249, 0.1911, 0.5253, 0.1911, 0.5253, 0.2075, 0.5249, 0.2075, 0.5268, 0.1911, 0.5273, 0.1911, 0.5273, 0.2075, 0.5268, 0.2075, 0.5224, 0.2075, 0.5219, 0.2075, 0.5219, 0.1911, 0.5224, 0.1911, 0.5258, 0.2075, 0.5253, 0.2075, 0.5253, 0.1911, 0.5258, 0.1911, 0.5224, 0.1911, 0.5229, 0.1911, 0.5229, 0.2075, 0.5224, 0.2075, 0.5268, 0.2075, 0.5263, 0.2075, 0.5263, 0.1911, 0.5268, 0.1911, 0.5239, 0.1911, 0.5244, 0.1911, 0.5244, 0.2075, 0.5239, 0.2075, 0.5219, 0.2075, 0.5219, 0.2083, 0.5214, 0.2083, 0.5214, 0.2075, 0.5244, 0.2083, 0.5244, 0.2075, 0.5249, 0.2075, 0.5249, 0.2083, 0.5229, 0.1911, 0.5234, 0.1911, 0.5234, 0.2075, 0.5229, 0.2075, 0.5263, 0.2075, 0.5258, 0.2075, 0.5258, 0.1911, 0.5263, 0.1911, 0.5209, 0.1911, 0.5214, 0.1911, 0.5214, 0.2075, 0.5209, 0.2075, 0.5239, 0.2075, 0.5234, 0.2075, 0.5234, 0.1911, 0.5239, 0.1911, 0.5224, 0.2083, 0.5224, 0.2075, 0.5229, 0.2075, 0.5229, 0.2083, 0.5229, 0.2083, 0.5229, 0.2075, 0.5234, 0.2075, 0.5234, 0.2083, 0.5224, 0.2075, 0.5219, 0.2075, 0.5219, 0.1911, 0.5224, 0.1911, 0.5268, 0.1911, 0.5273, 0.1911, 0.5273, 0.2075, 0.5268, 0.2075, 0.5249, 0.1911, 0.5253, 0.1911, 0.5253, 0.2075, 0.5249, 0.2075, 0.5278, 0.1911, 0.5283, 0.1911, 0.5283, 0.2075, 0.5278, 0.2075, 0.5258, 0.2083, 0.5258, 0.2075, 0.5263, 0.2075, 0.5263, 0.2083, 0.5253, 0.2083, 0.5253, 0.2075, 0.5258, 0.2075, 0.5258, 0.2083, 0.5214, 0.1911, 0.5219, 0.1911, 0.5219, 0.2075, 0.5214, 0.2075, 0.5288, 0.2075, 0.5283, 0.2075, 0.5283, 0.1911, 0.5288, 0.1911, 0.5244, 0.1911, 0.5249, 0.1911, 0.5249, 0.2075, 0.5244, 0.2075, 0.5278, 0.2075, 0.5273, 0.2075, 0.5273, 0.1911, 0.5278, 0.1911, 0.5239, 0.2083, 0.5239, 0.2075, 0.5244, 0.2075, 0.5244, 0.2083, 0.5234, 0.2083, 0.5234, 0.2075, 0.5239, 0.2075, 0.5239, 0.2083])
me_cube.materials.append(mat_material_004)
me_cube.use_remesh_preserve_volume = False
me_cube.use_remesh_preserve_attributes = False
me_cube.use_mirror_vertex_groups = False
me_cube.update()

# ---- objects
ob_cube = bpy.data.objects.new('Cube', me_cube)

# ---- transforms, parenting, visibility, modifiers, constraints
ob_cube.location = (0.0, 0.0, 0.0)
ob_cube.scale = (1.556, 1.556, 1.556)
ob_cube.lock_rotations_4d = False
ob_cube.empty_display_type = 'ARROWS'
ob_cube.lineart.crease_threshold = 0.0
_m = ob_cube.modifiers.new('Mirror', 'MIRROR')
_m.use_axis = (False, True, False)

# ---- collection membership
col_collection_1.objects.link(ob_cube)

# ---- scene / render settings (as saved in the file)
scene.frame_start = 1; scene.frame_end = 250; scene.frame_set(1)
scene.render.engine = 'CYCLES'
scene.render.resolution_percentage = 50
scene.render.dither_intensity = 0.0
scene.cycles.use_denoising = False
scene.cycles.samples = 128
scene.cycles.sampling_pattern = 'TABULATED_SOBOL'
scene.cycles.light_sampling_threshold = 0.0
scene.cycles.use_adaptive_sampling = False
scene.cycles.use_light_tree = False
scene.cycles.blur_glossy = 0.0
scene.cycles.sample_clamp_indirect = 0.0
scene.view_settings.view_transform = 'Standard'
bpy.context.view_layer.update()

# ---- added for rendering (the .blend has no active camera and no usable light): camera, sun
cam_auto = bpy.data.cameras.new('AutoCamera')
cam_auto.lens = 50.0
cam_auto.sensor_width = 36.0
cam_auto.clip_end = 1000.0
ob_auto_camera = bpy.data.objects.new('AutoCamera', cam_auto)
scene.collection.objects.link(ob_auto_camera)
ob_auto_camera.location = (24.7673, -29.457, 29.8291)
ob_auto_camera.rotation_euler = (1.09748, -7.21219e-08, 0.694738)
scene.camera = ob_auto_camera
light_auto_sun = bpy.data.lights.new('AutoSun', 'SUN')
light_auto_sun.energy = 3.0
light_auto_sun.angle = 0.0523599
ob_auto_sun = bpy.data.objects.new('AutoSun', light_auto_sun)
scene.collection.objects.link(ob_auto_sun)
ob_auto_sun.rotation_euler = (0.872665, 0.174533, 0.523599)
bpy.context.view_layer.update()
